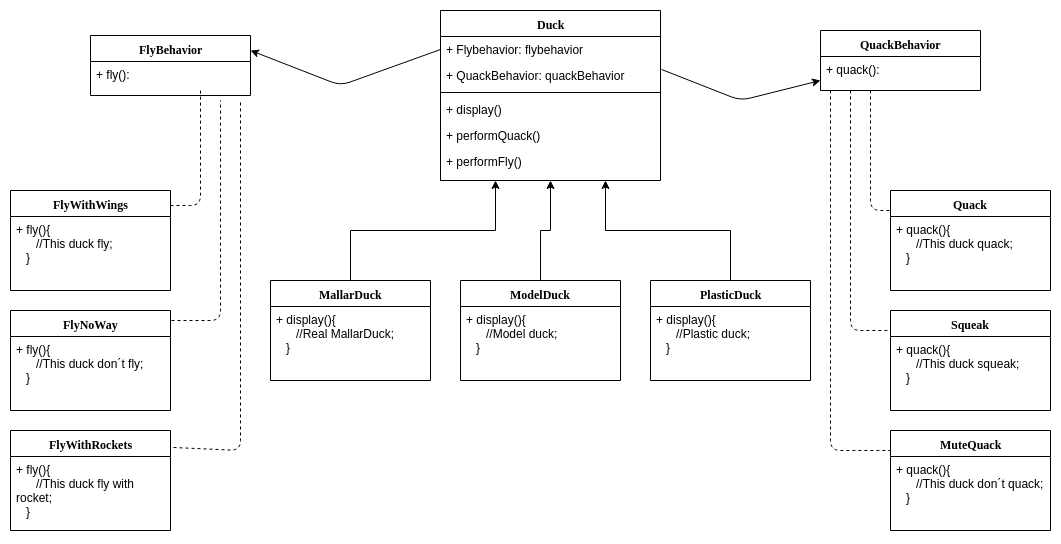

The diagram above was exported from draw.io. Its source (the exported page's mxGraphModel, read from the mxfile embedded in the PNG):
<mxGraphModel dx="1408" dy="701" grid="1" gridSize="10" guides="1" tooltips="1" connect="1" arrows="1" fold="1" page="1" pageScale="1" pageWidth="1100" pageHeight="850" background="#ffffff" math="0" shadow="0">
  <root>
    <mxCell id="0" />
    <mxCell id="1" parent="0" />
    <mxCell id="78961159f06e98e8-17" value="Duck" style="swimlane;html=1;fontStyle=1;align=center;verticalAlign=top;childLayout=stackLayout;horizontal=1;startSize=26;horizontalStack=0;resizeParent=1;resizeLast=0;collapsible=1;marginBottom=0;swimlaneFillColor=#ffffff;rounded=0;shadow=0;comic=0;labelBackgroundColor=none;strokeWidth=1;fillColor=none;fontFamily=Verdana;fontSize=12" parent="1" vertex="1">
      <mxGeometry x="460" y="20" width="220" height="170" as="geometry" />
    </mxCell>
    <mxCell id="78961159f06e98e8-21" value="+ Flybehavior: flybehavior" style="text;html=1;strokeColor=none;fillColor=none;align=left;verticalAlign=top;spacingLeft=4;spacingRight=4;whiteSpace=wrap;overflow=hidden;rotatable=0;points=[[0,0.5],[1,0.5]];portConstraint=eastwest;" parent="78961159f06e98e8-17" vertex="1">
      <mxGeometry y="26" width="220" height="26" as="geometry" />
    </mxCell>
    <mxCell id="78961159f06e98e8-23" value="+ QuackBehavior: quackBehavior" style="text;html=1;strokeColor=none;fillColor=none;align=left;verticalAlign=top;spacingLeft=4;spacingRight=4;whiteSpace=wrap;overflow=hidden;rotatable=0;points=[[0,0.5],[1,0.5]];portConstraint=eastwest;" parent="78961159f06e98e8-17" vertex="1">
      <mxGeometry y="52" width="220" height="26" as="geometry" />
    </mxCell>
    <mxCell id="78961159f06e98e8-19" value="" style="line;html=1;strokeWidth=1;fillColor=none;align=left;verticalAlign=middle;spacingTop=-1;spacingLeft=3;spacingRight=3;rotatable=0;labelPosition=right;points=[];portConstraint=eastwest;" parent="78961159f06e98e8-17" vertex="1">
      <mxGeometry y="78" width="220" height="8" as="geometry" />
    </mxCell>
    <mxCell id="78961159f06e98e8-20" value="+ display()" style="text;html=1;strokeColor=none;fillColor=none;align=left;verticalAlign=top;spacingLeft=4;spacingRight=4;whiteSpace=wrap;overflow=hidden;rotatable=0;points=[[0,0.5],[1,0.5]];portConstraint=eastwest;" parent="78961159f06e98e8-17" vertex="1">
      <mxGeometry y="86" width="220" height="26" as="geometry" />
    </mxCell>
    <mxCell id="78961159f06e98e8-27" value="+ performQuack()" style="text;html=1;strokeColor=none;fillColor=none;align=left;verticalAlign=top;spacingLeft=4;spacingRight=4;whiteSpace=wrap;overflow=hidden;rotatable=0;points=[[0,0.5],[1,0.5]];portConstraint=eastwest;" parent="78961159f06e98e8-17" vertex="1">
      <mxGeometry y="112" width="220" height="26" as="geometry" />
    </mxCell>
    <mxCell id="veP1KDLIGStXS4hTSdm0-2" value="+ performFly()" style="text;html=1;strokeColor=none;fillColor=none;align=left;verticalAlign=top;spacingLeft=4;spacingRight=4;whiteSpace=wrap;overflow=hidden;rotatable=0;points=[[0,0.5],[1,0.5]];portConstraint=eastwest;" vertex="1" parent="78961159f06e98e8-17">
      <mxGeometry y="138" width="220" height="26" as="geometry" />
    </mxCell>
    <mxCell id="78961159f06e98e8-108" value="FlyBehavior" style="swimlane;html=1;fontStyle=1;align=center;verticalAlign=top;childLayout=stackLayout;horizontal=1;startSize=26;horizontalStack=0;resizeParent=1;resizeLast=0;collapsible=1;marginBottom=0;swimlaneFillColor=#ffffff;rounded=0;shadow=0;comic=0;labelBackgroundColor=none;strokeWidth=1;fillColor=none;fontFamily=Verdana;fontSize=12" parent="1" vertex="1">
      <mxGeometry x="110" y="45" width="160" height="60" as="geometry">
        <mxRectangle x="130" y="259.99999999999983" width="90" height="26" as="alternateBounds" />
      </mxGeometry>
    </mxCell>
    <mxCell id="78961159f06e98e8-117" value="+ fly():&amp;nbsp;" style="text;html=1;strokeColor=none;fillColor=none;align=left;verticalAlign=top;spacingLeft=4;spacingRight=4;whiteSpace=wrap;overflow=hidden;rotatable=0;points=[[0,0.5],[1,0.5]];portConstraint=eastwest;" parent="78961159f06e98e8-108" vertex="1">
      <mxGeometry y="26" width="160" height="26" as="geometry" />
    </mxCell>
    <mxCell id="veP1KDLIGStXS4hTSdm0-4" value="QuackBehavior" style="swimlane;html=1;fontStyle=1;align=center;verticalAlign=top;childLayout=stackLayout;horizontal=1;startSize=26;horizontalStack=0;resizeParent=1;resizeLast=0;collapsible=1;marginBottom=0;swimlaneFillColor=#ffffff;rounded=0;shadow=0;comic=0;labelBackgroundColor=none;strokeWidth=1;fillColor=none;fontFamily=Verdana;fontSize=12" vertex="1" parent="1">
      <mxGeometry x="840" y="40" width="160" height="60" as="geometry">
        <mxRectangle x="130" y="259.99999999999983" width="90" height="26" as="alternateBounds" />
      </mxGeometry>
    </mxCell>
    <mxCell id="veP1KDLIGStXS4hTSdm0-5" value="+ quack():&amp;nbsp;" style="text;html=1;strokeColor=none;fillColor=none;align=left;verticalAlign=top;spacingLeft=4;spacingRight=4;whiteSpace=wrap;overflow=hidden;rotatable=0;points=[[0,0.5],[1,0.5]];portConstraint=eastwest;" vertex="1" parent="veP1KDLIGStXS4hTSdm0-4">
      <mxGeometry y="26" width="160" height="26" as="geometry" />
    </mxCell>
    <mxCell id="veP1KDLIGStXS4hTSdm0-6" value="" style="endArrow=classic;html=1;entryX=1;entryY=0.25;entryDx=0;entryDy=0;exitX=0;exitY=0.5;exitDx=0;exitDy=0;" edge="1" parent="1" source="78961159f06e98e8-21" target="78961159f06e98e8-108">
      <mxGeometry width="50" height="50" relative="1" as="geometry">
        <mxPoint x="110" y="260" as="sourcePoint" />
        <mxPoint x="160" y="210" as="targetPoint" />
        <Array as="points">
          <mxPoint x="360" y="95" />
        </Array>
      </mxGeometry>
    </mxCell>
    <mxCell id="veP1KDLIGStXS4hTSdm0-7" value="" style="endArrow=classic;html=1;exitX=1.005;exitY=0.269;exitDx=0;exitDy=0;exitPerimeter=0;" edge="1" parent="1" source="78961159f06e98e8-23" target="veP1KDLIGStXS4hTSdm0-4">
      <mxGeometry width="50" height="50" relative="1" as="geometry">
        <mxPoint x="680" y="90" as="sourcePoint" />
        <mxPoint x="730" y="40" as="targetPoint" />
        <Array as="points">
          <mxPoint x="760" y="110" />
        </Array>
      </mxGeometry>
    </mxCell>
    <mxCell id="veP1KDLIGStXS4hTSdm0-8" value="FlyWithWings" style="swimlane;html=1;fontStyle=1;align=center;verticalAlign=top;childLayout=stackLayout;horizontal=1;startSize=26;horizontalStack=0;resizeParent=1;resizeLast=0;collapsible=1;marginBottom=0;swimlaneFillColor=#ffffff;rounded=0;shadow=0;comic=0;labelBackgroundColor=none;strokeWidth=1;fillColor=none;fontFamily=Verdana;fontSize=12" vertex="1" parent="1">
      <mxGeometry x="30" y="200" width="160" height="100" as="geometry">
        <mxRectangle x="130" y="259.99999999999983" width="90" height="26" as="alternateBounds" />
      </mxGeometry>
    </mxCell>
    <mxCell id="veP1KDLIGStXS4hTSdm0-9" value="+ fly(){&lt;br&gt;&amp;nbsp; &amp;nbsp; &amp;nbsp; //This duck fly;&lt;br&gt;&amp;nbsp; &amp;nbsp;}" style="text;html=1;strokeColor=none;fillColor=none;align=left;verticalAlign=top;spacingLeft=4;spacingRight=4;whiteSpace=wrap;overflow=hidden;rotatable=0;points=[[0,0.5],[1,0.5]];portConstraint=eastwest;" vertex="1" parent="veP1KDLIGStXS4hTSdm0-8">
      <mxGeometry y="26" width="160" height="74" as="geometry" />
    </mxCell>
    <mxCell id="veP1KDLIGStXS4hTSdm0-10" value="FlyNoWay" style="swimlane;html=1;fontStyle=1;align=center;verticalAlign=top;childLayout=stackLayout;horizontal=1;startSize=26;horizontalStack=0;resizeParent=1;resizeLast=0;collapsible=1;marginBottom=0;swimlaneFillColor=#ffffff;rounded=0;shadow=0;comic=0;labelBackgroundColor=none;strokeWidth=1;fillColor=none;fontFamily=Verdana;fontSize=12" vertex="1" parent="1">
      <mxGeometry x="30" y="320" width="160" height="100" as="geometry">
        <mxRectangle x="130" y="259.99999999999983" width="90" height="26" as="alternateBounds" />
      </mxGeometry>
    </mxCell>
    <mxCell id="veP1KDLIGStXS4hTSdm0-11" value="+ fly(){&lt;br&gt;&amp;nbsp; &amp;nbsp; &amp;nbsp; //This duck don´t fly;&lt;br&gt;&amp;nbsp; &amp;nbsp;}" style="text;html=1;strokeColor=none;fillColor=none;align=left;verticalAlign=top;spacingLeft=4;spacingRight=4;whiteSpace=wrap;overflow=hidden;rotatable=0;points=[[0,0.5],[1,0.5]];portConstraint=eastwest;" vertex="1" parent="veP1KDLIGStXS4hTSdm0-10">
      <mxGeometry y="26" width="160" height="74" as="geometry" />
    </mxCell>
    <mxCell id="veP1KDLIGStXS4hTSdm0-12" value="FlyWithRockets" style="swimlane;html=1;fontStyle=1;align=center;verticalAlign=top;childLayout=stackLayout;horizontal=1;startSize=26;horizontalStack=0;resizeParent=1;resizeLast=0;collapsible=1;marginBottom=0;swimlaneFillColor=#ffffff;rounded=0;shadow=0;comic=0;labelBackgroundColor=none;strokeWidth=1;fillColor=none;fontFamily=Verdana;fontSize=12" vertex="1" parent="1">
      <mxGeometry x="30" y="440" width="160" height="100" as="geometry">
        <mxRectangle x="130" y="259.99999999999983" width="90" height="26" as="alternateBounds" />
      </mxGeometry>
    </mxCell>
    <mxCell id="veP1KDLIGStXS4hTSdm0-13" value="+ fly(){&lt;br&gt;&amp;nbsp; &amp;nbsp; &amp;nbsp; //This duck fly with rocket;&lt;br&gt;&amp;nbsp; &amp;nbsp;}" style="text;html=1;strokeColor=none;fillColor=none;align=left;verticalAlign=top;spacingLeft=4;spacingRight=4;whiteSpace=wrap;overflow=hidden;rotatable=0;points=[[0,0.5],[1,0.5]];portConstraint=eastwest;" vertex="1" parent="veP1KDLIGStXS4hTSdm0-12">
      <mxGeometry y="26" width="160" height="74" as="geometry" />
    </mxCell>
    <mxCell id="veP1KDLIGStXS4hTSdm0-14" value="Squeak" style="swimlane;html=1;fontStyle=1;align=center;verticalAlign=top;childLayout=stackLayout;horizontal=1;startSize=26;horizontalStack=0;resizeParent=1;resizeLast=0;collapsible=1;marginBottom=0;swimlaneFillColor=#ffffff;rounded=0;shadow=0;comic=0;labelBackgroundColor=none;strokeWidth=1;fillColor=none;fontFamily=Verdana;fontSize=12" vertex="1" parent="1">
      <mxGeometry x="910" y="320" width="160" height="100" as="geometry">
        <mxRectangle x="130" y="259.99999999999983" width="90" height="26" as="alternateBounds" />
      </mxGeometry>
    </mxCell>
    <mxCell id="veP1KDLIGStXS4hTSdm0-15" value="+ quack(){&lt;br&gt;&amp;nbsp; &amp;nbsp; &amp;nbsp; //This duck squeak;&lt;br&gt;&amp;nbsp; &amp;nbsp;}" style="text;html=1;strokeColor=none;fillColor=none;align=left;verticalAlign=top;spacingLeft=4;spacingRight=4;whiteSpace=wrap;overflow=hidden;rotatable=0;points=[[0,0.5],[1,0.5]];portConstraint=eastwest;" vertex="1" parent="veP1KDLIGStXS4hTSdm0-14">
      <mxGeometry y="26" width="160" height="74" as="geometry" />
    </mxCell>
    <mxCell id="veP1KDLIGStXS4hTSdm0-16" value="Quack" style="swimlane;html=1;fontStyle=1;align=center;verticalAlign=top;childLayout=stackLayout;horizontal=1;startSize=26;horizontalStack=0;resizeParent=1;resizeLast=0;collapsible=1;marginBottom=0;swimlaneFillColor=#ffffff;rounded=0;shadow=0;comic=0;labelBackgroundColor=none;strokeWidth=1;fillColor=none;fontFamily=Verdana;fontSize=12" vertex="1" parent="1">
      <mxGeometry x="910" y="200" width="160" height="100" as="geometry">
        <mxRectangle x="130" y="259.99999999999983" width="90" height="26" as="alternateBounds" />
      </mxGeometry>
    </mxCell>
    <mxCell id="veP1KDLIGStXS4hTSdm0-17" value="+ quack(){&lt;br&gt;&amp;nbsp; &amp;nbsp; &amp;nbsp; //This duck quack;&lt;br&gt;&amp;nbsp; &amp;nbsp;}" style="text;html=1;strokeColor=none;fillColor=none;align=left;verticalAlign=top;spacingLeft=4;spacingRight=4;whiteSpace=wrap;overflow=hidden;rotatable=0;points=[[0,0.5],[1,0.5]];portConstraint=eastwest;" vertex="1" parent="veP1KDLIGStXS4hTSdm0-16">
      <mxGeometry y="26" width="160" height="74" as="geometry" />
    </mxCell>
    <mxCell id="veP1KDLIGStXS4hTSdm0-18" value="MuteQuack" style="swimlane;html=1;fontStyle=1;align=center;verticalAlign=top;childLayout=stackLayout;horizontal=1;startSize=26;horizontalStack=0;resizeParent=1;resizeLast=0;collapsible=1;marginBottom=0;swimlaneFillColor=#ffffff;rounded=0;shadow=0;comic=0;labelBackgroundColor=none;strokeWidth=1;fillColor=none;fontFamily=Verdana;fontSize=12" vertex="1" parent="1">
      <mxGeometry x="910" y="440" width="160" height="100" as="geometry">
        <mxRectangle x="130" y="259.99999999999983" width="90" height="26" as="alternateBounds" />
      </mxGeometry>
    </mxCell>
    <mxCell id="veP1KDLIGStXS4hTSdm0-19" value="+ quack(){&lt;br&gt;&amp;nbsp; &amp;nbsp; &amp;nbsp; //This duck don´t quack;&lt;br&gt;&amp;nbsp; &amp;nbsp;}" style="text;html=1;strokeColor=none;fillColor=none;align=left;verticalAlign=top;spacingLeft=4;spacingRight=4;whiteSpace=wrap;overflow=hidden;rotatable=0;points=[[0,0.5],[1,0.5]];portConstraint=eastwest;" vertex="1" parent="veP1KDLIGStXS4hTSdm0-18">
      <mxGeometry y="26" width="160" height="74" as="geometry" />
    </mxCell>
    <mxCell id="veP1KDLIGStXS4hTSdm0-20" value="" style="endArrow=none;dashed=1;html=1;" edge="1" parent="1">
      <mxGeometry width="50" height="50" relative="1" as="geometry">
        <mxPoint x="190" y="215" as="sourcePoint" />
        <mxPoint x="220" y="100" as="targetPoint" />
        <Array as="points">
          <mxPoint x="220" y="215" />
        </Array>
      </mxGeometry>
    </mxCell>
    <mxCell id="veP1KDLIGStXS4hTSdm0-21" value="" style="endArrow=none;dashed=1;html=1;" edge="1" parent="1">
      <mxGeometry width="50" height="50" relative="1" as="geometry">
        <mxPoint x="191" y="330" as="sourcePoint" />
        <mxPoint x="240" y="110" as="targetPoint" />
        <Array as="points">
          <mxPoint x="240" y="330" />
        </Array>
      </mxGeometry>
    </mxCell>
    <mxCell id="veP1KDLIGStXS4hTSdm0-22" value="" style="endArrow=none;dashed=1;html=1;exitX=1.019;exitY=0.17;exitDx=0;exitDy=0;exitPerimeter=0;" edge="1" parent="1" source="veP1KDLIGStXS4hTSdm0-12">
      <mxGeometry width="50" height="50" relative="1" as="geometry">
        <mxPoint x="190" y="480" as="sourcePoint" />
        <mxPoint x="260" y="110" as="targetPoint" />
        <Array as="points">
          <mxPoint x="260" y="460" />
        </Array>
      </mxGeometry>
    </mxCell>
    <mxCell id="veP1KDLIGStXS4hTSdm0-23" value="" style="endArrow=none;dashed=1;html=1;" edge="1" parent="1">
      <mxGeometry width="50" height="50" relative="1" as="geometry">
        <mxPoint x="850" y="100" as="sourcePoint" />
        <mxPoint x="910" y="460" as="targetPoint" />
        <Array as="points">
          <mxPoint x="850" y="460" />
        </Array>
      </mxGeometry>
    </mxCell>
    <mxCell id="veP1KDLIGStXS4hTSdm0-24" value="" style="endArrow=none;dashed=1;html=1;" edge="1" parent="1">
      <mxGeometry width="50" height="50" relative="1" as="geometry">
        <mxPoint x="870" y="100" as="sourcePoint" />
        <mxPoint x="910" y="340" as="targetPoint" />
        <Array as="points">
          <mxPoint x="870" y="340" />
        </Array>
      </mxGeometry>
    </mxCell>
    <mxCell id="veP1KDLIGStXS4hTSdm0-25" value="" style="endArrow=none;dashed=1;html=1;" edge="1" parent="1">
      <mxGeometry width="50" height="50" relative="1" as="geometry">
        <mxPoint x="890" y="100" as="sourcePoint" />
        <mxPoint x="910" y="220" as="targetPoint" />
        <Array as="points">
          <mxPoint x="890" y="220" />
        </Array>
      </mxGeometry>
    </mxCell>
    <mxCell id="veP1KDLIGStXS4hTSdm0-34" style="edgeStyle=orthogonalEdgeStyle;rounded=0;orthogonalLoop=1;jettySize=auto;html=1;exitX=0.5;exitY=0;exitDx=0;exitDy=0;entryX=0.25;entryY=1;entryDx=0;entryDy=0;" edge="1" parent="1" source="veP1KDLIGStXS4hTSdm0-26" target="78961159f06e98e8-17">
      <mxGeometry relative="1" as="geometry" />
    </mxCell>
    <mxCell id="veP1KDLIGStXS4hTSdm0-26" value="MallarDuck" style="swimlane;html=1;fontStyle=1;align=center;verticalAlign=top;childLayout=stackLayout;horizontal=1;startSize=26;horizontalStack=0;resizeParent=1;resizeLast=0;collapsible=1;marginBottom=0;swimlaneFillColor=#ffffff;rounded=0;shadow=0;comic=0;labelBackgroundColor=none;strokeWidth=1;fillColor=none;fontFamily=Verdana;fontSize=12" vertex="1" parent="1">
      <mxGeometry x="290" y="290" width="160" height="100" as="geometry">
        <mxRectangle x="130" y="259.99999999999983" width="90" height="26" as="alternateBounds" />
      </mxGeometry>
    </mxCell>
    <mxCell id="veP1KDLIGStXS4hTSdm0-27" value="+ display(){&lt;br&gt;&amp;nbsp; &amp;nbsp; &amp;nbsp; //Real MallarDuck;&lt;br&gt;&amp;nbsp; &amp;nbsp;}" style="text;html=1;strokeColor=none;fillColor=none;align=left;verticalAlign=top;spacingLeft=4;spacingRight=4;whiteSpace=wrap;overflow=hidden;rotatable=0;points=[[0,0.5],[1,0.5]];portConstraint=eastwest;" vertex="1" parent="veP1KDLIGStXS4hTSdm0-26">
      <mxGeometry y="26" width="160" height="74" as="geometry" />
    </mxCell>
    <mxCell id="veP1KDLIGStXS4hTSdm0-35" style="edgeStyle=orthogonalEdgeStyle;rounded=0;orthogonalLoop=1;jettySize=auto;html=1;exitX=0.5;exitY=0;exitDx=0;exitDy=0;entryX=0.5;entryY=1;entryDx=0;entryDy=0;" edge="1" parent="1" source="veP1KDLIGStXS4hTSdm0-28" target="78961159f06e98e8-17">
      <mxGeometry relative="1" as="geometry" />
    </mxCell>
    <mxCell id="veP1KDLIGStXS4hTSdm0-28" value="ModelDuck" style="swimlane;html=1;fontStyle=1;align=center;verticalAlign=top;childLayout=stackLayout;horizontal=1;startSize=26;horizontalStack=0;resizeParent=1;resizeLast=0;collapsible=1;marginBottom=0;swimlaneFillColor=#ffffff;rounded=0;shadow=0;comic=0;labelBackgroundColor=none;strokeWidth=1;fillColor=none;fontFamily=Verdana;fontSize=12" vertex="1" parent="1">
      <mxGeometry x="480" y="290" width="160" height="100" as="geometry">
        <mxRectangle x="130" y="259.99999999999983" width="90" height="26" as="alternateBounds" />
      </mxGeometry>
    </mxCell>
    <mxCell id="veP1KDLIGStXS4hTSdm0-29" value="+ display(){&lt;br&gt;&amp;nbsp; &amp;nbsp; &amp;nbsp; //Model duck;&lt;br&gt;&amp;nbsp; &amp;nbsp;}" style="text;html=1;strokeColor=none;fillColor=none;align=left;verticalAlign=top;spacingLeft=4;spacingRight=4;whiteSpace=wrap;overflow=hidden;rotatable=0;points=[[0,0.5],[1,0.5]];portConstraint=eastwest;" vertex="1" parent="veP1KDLIGStXS4hTSdm0-28">
      <mxGeometry y="26" width="160" height="74" as="geometry" />
    </mxCell>
    <mxCell id="veP1KDLIGStXS4hTSdm0-36" style="edgeStyle=orthogonalEdgeStyle;rounded=0;orthogonalLoop=1;jettySize=auto;html=1;exitX=0.5;exitY=0;exitDx=0;exitDy=0;entryX=0.75;entryY=1;entryDx=0;entryDy=0;" edge="1" parent="1" source="veP1KDLIGStXS4hTSdm0-30" target="78961159f06e98e8-17">
      <mxGeometry relative="1" as="geometry" />
    </mxCell>
    <mxCell id="veP1KDLIGStXS4hTSdm0-30" value="PlasticDuck" style="swimlane;html=1;fontStyle=1;align=center;verticalAlign=top;childLayout=stackLayout;horizontal=1;startSize=26;horizontalStack=0;resizeParent=1;resizeLast=0;collapsible=1;marginBottom=0;swimlaneFillColor=#ffffff;rounded=0;shadow=0;comic=0;labelBackgroundColor=none;strokeWidth=1;fillColor=none;fontFamily=Verdana;fontSize=12" vertex="1" parent="1">
      <mxGeometry x="670" y="290" width="160" height="100" as="geometry">
        <mxRectangle x="130" y="259.99999999999983" width="90" height="26" as="alternateBounds" />
      </mxGeometry>
    </mxCell>
    <mxCell id="veP1KDLIGStXS4hTSdm0-31" value="+ display(){&lt;br&gt;&amp;nbsp; &amp;nbsp; &amp;nbsp; //Plastic duck;&lt;br&gt;&amp;nbsp; &amp;nbsp;}" style="text;html=1;strokeColor=none;fillColor=none;align=left;verticalAlign=top;spacingLeft=4;spacingRight=4;whiteSpace=wrap;overflow=hidden;rotatable=0;points=[[0,0.5],[1,0.5]];portConstraint=eastwest;" vertex="1" parent="veP1KDLIGStXS4hTSdm0-30">
      <mxGeometry y="26" width="160" height="74" as="geometry" />
    </mxCell>
  </root>
</mxGraphModel>